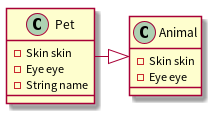

The diagram above was rendered by PlantUML. Its source (embedded in the PNG):
@startuml 继承
class Animal {
    - Skin skin
    - Eye eye
}

class Pet {
    - Skin skin
    - Eye eye
    - String name
}

Pet -right-|> Animal
@enduml